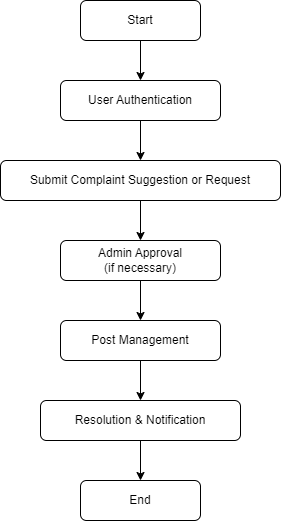

The diagram above was exported from draw.io. Its source (the exported page's mxGraphModel, read from the mxfile embedded in the PNG):
<mxGraphModel dx="1434" dy="738" grid="1" gridSize="10" guides="1" tooltips="1" connect="1" arrows="1" fold="1" page="1" pageScale="1" pageWidth="1100" pageHeight="850" background="none" math="0" shadow="0">
  <root>
    <mxCell id="0" />
    <mxCell id="1" parent="0" />
    <mxCell id="sOigjclnNQybaYAQZr6E-2" value="Start" style="rounded=1;whiteSpace=wrap;html=1;" vertex="1" parent="1">
      <mxGeometry x="520" y="40" width="120" height="40" as="geometry" />
    </mxCell>
    <mxCell id="sOigjclnNQybaYAQZr6E-3" value="User Authentication" style="rounded=1;whiteSpace=wrap;html=1;" vertex="1" parent="1">
      <mxGeometry x="500" y="120" width="160" height="40" as="geometry" />
    </mxCell>
    <mxCell id="sOigjclnNQybaYAQZr6E-4" value="&lt;div&gt;Submit Complaint&amp;nbsp;&lt;span style=&quot;background-color: initial;&quot;&gt;Suggestion or&amp;nbsp;&lt;/span&gt;&lt;span style=&quot;background-color: initial;&quot;&gt;Request&lt;/span&gt;&lt;/div&gt;" style="rounded=1;whiteSpace=wrap;html=1;" vertex="1" parent="1">
      <mxGeometry x="440" y="200" width="280" height="40" as="geometry" />
    </mxCell>
    <mxCell id="sOigjclnNQybaYAQZr6E-5" value="&lt;div&gt;Admin Approval&lt;/div&gt;&lt;div&gt;&lt;span style=&quot;background-color: initial;&quot;&gt;(if necessary)&lt;/span&gt;&lt;/div&gt;" style="rounded=1;whiteSpace=wrap;html=1;" vertex="1" parent="1">
      <mxGeometry x="500" y="280" width="160" height="40" as="geometry" />
    </mxCell>
    <mxCell id="sOigjclnNQybaYAQZr6E-6" value="Post Management" style="rounded=1;whiteSpace=wrap;html=1;" vertex="1" parent="1">
      <mxGeometry x="500" y="360" width="160" height="40" as="geometry" />
    </mxCell>
    <mxCell id="sOigjclnNQybaYAQZr6E-7" value="&lt;div&gt;Resolution &amp;amp;&amp;nbsp;&lt;span style=&quot;background-color: initial;&quot;&gt;Notification&lt;/span&gt;&lt;/div&gt;" style="rounded=1;whiteSpace=wrap;html=1;" vertex="1" parent="1">
      <mxGeometry x="480" y="440" width="200" height="40" as="geometry" />
    </mxCell>
    <mxCell id="sOigjclnNQybaYAQZr6E-8" value="End" style="rounded=1;whiteSpace=wrap;html=1;" vertex="1" parent="1">
      <mxGeometry x="520" y="520" width="120" height="40" as="geometry" />
    </mxCell>
    <mxCell id="sOigjclnNQybaYAQZr6E-9" value="" style="endArrow=classic;html=1;rounded=0;entryX=0.5;entryY=0;entryDx=0;entryDy=0;exitX=0.5;exitY=1;exitDx=0;exitDy=0;" edge="1" parent="1" source="sOigjclnNQybaYAQZr6E-2" target="sOigjclnNQybaYAQZr6E-3">
      <mxGeometry width="50" height="50" relative="1" as="geometry">
        <mxPoint x="600" y="260" as="sourcePoint" />
        <mxPoint x="650" y="210" as="targetPoint" />
      </mxGeometry>
    </mxCell>
    <mxCell id="sOigjclnNQybaYAQZr6E-11" value="" style="endArrow=classic;html=1;rounded=0;entryX=0.5;entryY=0;entryDx=0;entryDy=0;exitX=0.5;exitY=1;exitDx=0;exitDy=0;" edge="1" parent="1" source="sOigjclnNQybaYAQZr6E-3" target="sOigjclnNQybaYAQZr6E-4">
      <mxGeometry width="50" height="50" relative="1" as="geometry">
        <mxPoint x="600" y="260" as="sourcePoint" />
        <mxPoint x="650" y="210" as="targetPoint" />
      </mxGeometry>
    </mxCell>
    <mxCell id="sOigjclnNQybaYAQZr6E-12" value="" style="endArrow=classic;html=1;rounded=0;entryX=0.5;entryY=0;entryDx=0;entryDy=0;exitX=0.5;exitY=1;exitDx=0;exitDy=0;" edge="1" parent="1" source="sOigjclnNQybaYAQZr6E-4" target="sOigjclnNQybaYAQZr6E-5">
      <mxGeometry width="50" height="50" relative="1" as="geometry">
        <mxPoint x="600" y="330" as="sourcePoint" />
        <mxPoint x="650" y="280" as="targetPoint" />
      </mxGeometry>
    </mxCell>
    <mxCell id="sOigjclnNQybaYAQZr6E-13" value="" style="endArrow=classic;html=1;rounded=0;exitX=0.5;exitY=1;exitDx=0;exitDy=0;entryX=0.5;entryY=0;entryDx=0;entryDy=0;" edge="1" parent="1" source="sOigjclnNQybaYAQZr6E-5" target="sOigjclnNQybaYAQZr6E-6">
      <mxGeometry width="50" height="50" relative="1" as="geometry">
        <mxPoint x="600" y="400" as="sourcePoint" />
        <mxPoint x="650" y="350" as="targetPoint" />
      </mxGeometry>
    </mxCell>
    <mxCell id="sOigjclnNQybaYAQZr6E-14" value="" style="endArrow=classic;html=1;rounded=0;entryX=0.5;entryY=0;entryDx=0;entryDy=0;exitX=0.5;exitY=1;exitDx=0;exitDy=0;" edge="1" parent="1" source="sOigjclnNQybaYAQZr6E-6" target="sOigjclnNQybaYAQZr6E-7">
      <mxGeometry width="50" height="50" relative="1" as="geometry">
        <mxPoint x="600" y="470" as="sourcePoint" />
        <mxPoint x="650" y="420" as="targetPoint" />
      </mxGeometry>
    </mxCell>
    <mxCell id="sOigjclnNQybaYAQZr6E-15" value="" style="endArrow=classic;html=1;rounded=0;exitX=0.5;exitY=1;exitDx=0;exitDy=0;entryX=0.5;entryY=0;entryDx=0;entryDy=0;" edge="1" parent="1" source="sOigjclnNQybaYAQZr6E-7" target="sOigjclnNQybaYAQZr6E-8">
      <mxGeometry width="50" height="50" relative="1" as="geometry">
        <mxPoint x="600" y="540" as="sourcePoint" />
        <mxPoint x="650" y="490" as="targetPoint" />
      </mxGeometry>
    </mxCell>
  </root>
</mxGraphModel>